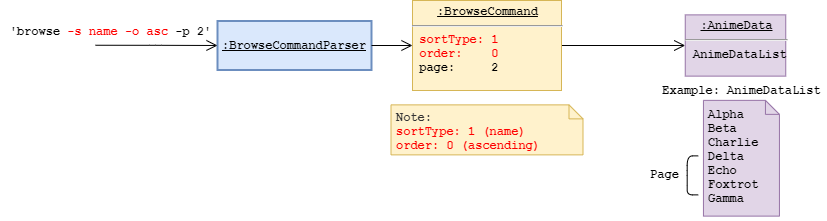

The diagram above was exported from draw.io. Its source (the exported page's mxGraphModel, read from the mxfile embedded in the PNG):
<mxGraphModel dx="1868" dy="826" grid="1" gridSize="10" guides="1" tooltips="1" connect="1" arrows="1" fold="1" page="1" pageScale="1" pageWidth="850" pageHeight="1100" math="0" shadow="0">
  <root>
    <mxCell id="0" />
    <mxCell id="1" parent="0" />
    <mxCell id="2" value="&lt;u&gt;:BrowseCommandParser&lt;/u&gt;" style="html=1;whiteSpace=wrap;whiteSpace=wrap;fontSize=12;fontStyle=1;whiteSpace=wrap;spacing=0;strokeColor=#6c8ebf;strokeOpacity=100;fillOpacity=100;fillColor=#dae8fc;strokeWidth=2;fontFamily=Courier New;" vertex="1" zOrder="108" parent="1">
      <mxGeometry x="126" y="904.5" width="154" height="49" as="geometry" />
    </mxCell>
    <UserObject label="" lucidchartObjectId="LwfGp7YN7BJF" id="3">
      <mxCell style="html=1;jettySize=18;whiteSpace=wrap;fontSize=12;rounded=1;arcSize=12;edgeStyle=orthogonalEdgeStyle;startArrow=none;;endArrow=open;;fontFamily=Courier New;fontStyle=1;endSize=9;startSize=9;exitX=1;exitY=0.5;exitDx=0;exitDy=0;entryX=0;entryY=0.5;entryDx=0;entryDy=0;" edge="1" source="2" target="9" parent="1">
        <mxGeometry x="-224" y="460.14999999999964" width="100" height="100" as="geometry">
          <Array as="points" />
          <mxPoint x="326" y="929" as="targetPoint" />
          <mxPoint x="216" y="830.75" as="sourcePoint" />
        </mxGeometry>
      </mxCell>
    </UserObject>
    <mxCell id="4" value="&lt;b&gt;&lt;span style=&quot;font-family: &amp;#34;courier new&amp;#34;&quot;&gt;'browse&amp;nbsp;&lt;/span&gt;&lt;font color=&quot;#ff0000&quot; style=&quot;font-family: &amp;#34;courier new&amp;#34;&quot;&gt;-s name&lt;/font&gt;&lt;span style=&quot;font-family: &amp;#34;courier new&amp;#34;&quot;&gt;&amp;nbsp;&lt;font color=&quot;#ff0000&quot;&gt;-o asc&lt;/font&gt;&amp;nbsp;-p 2'&lt;/span&gt;&lt;/b&gt;" style="text;html=1;align=center;verticalAlign=middle;resizable=0;points=[];autosize=1;" vertex="1" parent="1">
      <mxGeometry x="-91" y="904.5" width="220" height="20" as="geometry" />
    </mxCell>
    <UserObject label="" lucidchartObjectId="LwfGp7YN7BJF" id="5">
      <mxCell style="html=1;jettySize=18;whiteSpace=wrap;fontSize=12;rounded=1;arcSize=12;edgeStyle=orthogonalEdgeStyle;startArrow=none;;endArrow=open;;fontFamily=Courier New;fontStyle=1;endSize=9;startSize=9;entryX=0;entryY=0.5;entryDx=0;entryDy=0;" edge="1" target="2" parent="1">
        <mxGeometry x="-500" y="481.89999999999964" width="100" height="100" as="geometry">
          <Array as="points">
            <mxPoint x="64" y="928.75" />
            <mxPoint x="64" y="928.75" />
          </Array>
          <mxPoint x="50" y="950.75" as="targetPoint" />
          <mxPoint x="4" y="928.75" as="sourcePoint" />
        </mxGeometry>
      </mxCell>
    </UserObject>
    <mxCell id="6" value="" style="group;spacingLeft=8;align=left;spacing=0;strokeColor=none;whiteSpace=wrap;fontSize=12;fontColor=#333333;strokeOpacity=100;fillOpacity=0;rounded=1;absoluteArcSize=1;arcSize=7.199999999999999;fillColor=#ffffff;strokeWidth=2;verticalAlign=middle;html=1;fontFamily=Courier New;" vertex="1" zOrder="34" parent="1">
      <mxGeometry x="321" y="979.5" width="180" height="56" as="geometry" />
    </mxCell>
    <UserObject label="" lucidchartObjectId="LwfGp7YN7BJF" id="7">
      <mxCell style="html=1;jettySize=18;whiteSpace=wrap;fontSize=12;rounded=1;arcSize=12;edgeStyle=orthogonalEdgeStyle;startArrow=none;;endArrow=open;;fontFamily=Courier New;fontStyle=1;endSize=9;startSize=9;exitX=1;exitY=0.5;exitDx=0;exitDy=0;entryX=0;entryY=0.5;entryDx=0;entryDy=0;" edge="1" source="9" target="8" parent="1">
        <mxGeometry x="55.5" y="351.39999999999964" width="100" height="100" as="geometry">
          <Array as="points" />
          <mxPoint x="581" y="929" as="targetPoint" />
          <mxPoint x="491" y="914" as="sourcePoint" />
        </mxGeometry>
      </mxCell>
    </UserObject>
    <mxCell id="8" value="&lt;p style=&quot;margin: 0px ; margin-top: 4px ; text-align: center ; text-decoration: underline&quot;&gt;&lt;b&gt;&lt;font face=&quot;Courier New&quot;&gt;:AnimeData&lt;/font&gt;&lt;/b&gt;&lt;/p&gt;&lt;hr&gt;&lt;p style=&quot;margin: 0px ; margin-left: 8px&quot;&gt;&lt;b&gt;&lt;font face=&quot;Courier New&quot;&gt;AnimeDataList&lt;/font&gt;&lt;/b&gt;&lt;/p&gt;" style="verticalAlign=top;align=left;overflow=fill;fontSize=12;fontFamily=Helvetica;html=1;strokeColor=#9673A6;fillColor=#E1D5E7;" vertex="1" parent="1">
      <mxGeometry x="593.75" y="898.38" width="100.5" height="61.25" as="geometry" />
    </mxCell>
    <mxCell id="9" value="&lt;p style=&quot;margin: 0px ; margin-top: 4px ; text-align: center ; text-decoration: underline&quot;&gt;&lt;b&gt;&lt;font face=&quot;Courier New&quot;&gt;:BrowseCommand&lt;/font&gt;&lt;/b&gt;&lt;/p&gt;&lt;hr&gt;&lt;div style=&quot;font-family: &amp;#34;courier new&amp;#34; ; font-weight: 700 ; text-align: justify&quot;&gt;&lt;font color=&quot;#ff0000&quot;&gt;&amp;nbsp;sortType: 1&lt;/font&gt;&lt;/div&gt;&lt;div style=&quot;font-family: &amp;#34;courier new&amp;#34; ; font-weight: 700 ; text-align: justify&quot;&gt;&lt;span&gt;&lt;font color=&quot;#ff0000&quot;&gt;&amp;nbsp;order:&amp;nbsp; &amp;nbsp; 0&lt;/font&gt;&lt;/span&gt;&lt;/div&gt;&lt;div style=&quot;font-family: &amp;#34;courier new&amp;#34; ; text-align: justify&quot;&gt;&lt;b&gt;&amp;nbsp;&lt;/b&gt;&lt;b&gt;page:&amp;nbsp; &amp;nbsp; &amp;nbsp;2&lt;/b&gt;&lt;/div&gt;" style="verticalAlign=top;align=left;overflow=fill;fontSize=12;fontFamily=Helvetica;html=1;strokeColor=#D6B656;fillColor=#FFF2CC;" vertex="1" parent="1">
      <mxGeometry x="321" y="884" width="149" height="90" as="geometry" />
    </mxCell>
    <mxCell id="10" value="&lt;font face=&quot;Courier New&quot;&gt;&lt;b&gt;Example: AnimeDataList&lt;/b&gt;&lt;/font&gt;" style="text;html=1;align=center;verticalAlign=middle;resizable=0;points=[];autosize=1;" vertex="1" parent="1">
      <mxGeometry x="564.94" y="964" width="170" height="20" as="geometry" />
    </mxCell>
    <mxCell id="11" value="" style="group" connectable="0" vertex="1" parent="1">
      <mxGeometry x="537.56" y="1038.37" width="82" height="40" as="geometry" />
    </mxCell>
    <mxCell id="12" value="" style="group" connectable="0" vertex="1" parent="11">
      <mxGeometry width="78" height="40" as="geometry" />
    </mxCell>
    <mxCell id="13" value="&lt;font face=&quot;Courier New&quot;&gt;&lt;b&gt;Page&lt;/b&gt;&lt;/font&gt;" style="text;html=1;align=center;verticalAlign=middle;resizable=0;points=[];autosize=1;" vertex="1" parent="12">
      <mxGeometry x="15.13" y="10" width="40" height="20" as="geometry" />
    </mxCell>
    <mxCell id="14" value="" style="shape=curlyBracket;whiteSpace=wrap;html=1;rounded=1;size=0;" vertex="1" parent="11">
      <mxGeometry x="58.13" y="1" width="11" height="39" as="geometry" />
    </mxCell>
    <mxCell id="15" value="&lt;div style=&quot;font-family: &amp;#34;helvetica&amp;#34; ; font-weight: 400 ; text-align: justify&quot;&gt;&lt;div&gt;&lt;b style=&quot;font-family: &amp;#34;courier new&amp;#34;&quot;&gt;Alpha&lt;/b&gt;&lt;br&gt;&lt;/div&gt;&lt;b&gt;&lt;font face=&quot;Courier New&quot;&gt;&lt;div&gt;&lt;b&gt;Beta&lt;/b&gt;&lt;/div&gt;&lt;div&gt;&lt;b&gt;Charlie&lt;/b&gt;&lt;/div&gt;&lt;div&gt;&lt;b&gt;Delta&lt;/b&gt;&lt;/div&gt;&lt;div&gt;&lt;b&gt;Echo&lt;/b&gt;&lt;/div&gt;&lt;div&gt;&lt;b&gt;Foxtrot&lt;/b&gt;&lt;/div&gt;&lt;div&gt;&lt;b&gt;Gamma&lt;/b&gt;&lt;/div&gt;&lt;div&gt;&lt;b&gt;&lt;br&gt;&lt;/b&gt;&lt;/div&gt;&lt;/font&gt;&lt;/b&gt;&lt;/div&gt;" style="shape=note;whiteSpace=wrap;html=1;size=14;verticalAlign=top;align=left;spacingTop=0;fillColor=#E1D5E7;strokeColor=#9673A6;spacing=2;spacingLeft=3;fontStyle=1;fontFamily=Courier New;" vertex="1" parent="1">
      <mxGeometry x="611.94" y="983.8699999999999" width="76" height="115.75" as="geometry" />
    </mxCell>
    <mxCell id="16" value="&lt;b style=&quot;color: rgb(51 , 51 , 51)&quot;&gt;Note:&lt;br&gt;&lt;font color=&quot;#ff0000&quot;&gt;sortType: 1 (name)&lt;br&gt;order: 0 (ascending)&lt;/font&gt;&lt;/b&gt;" style="shape=note;whiteSpace=wrap;html=1;size=14;verticalAlign=top;align=left;spacingTop=0;fillColor=#fff2cc;strokeColor=#d6b656;spacing=2;spacingLeft=3;fontStyle=1;fontFamily=Courier New;" vertex="1" parent="1">
      <mxGeometry x="299.5" y="988.37" width="192" height="50" as="geometry" />
    </mxCell>
  </root>
</mxGraphModel>